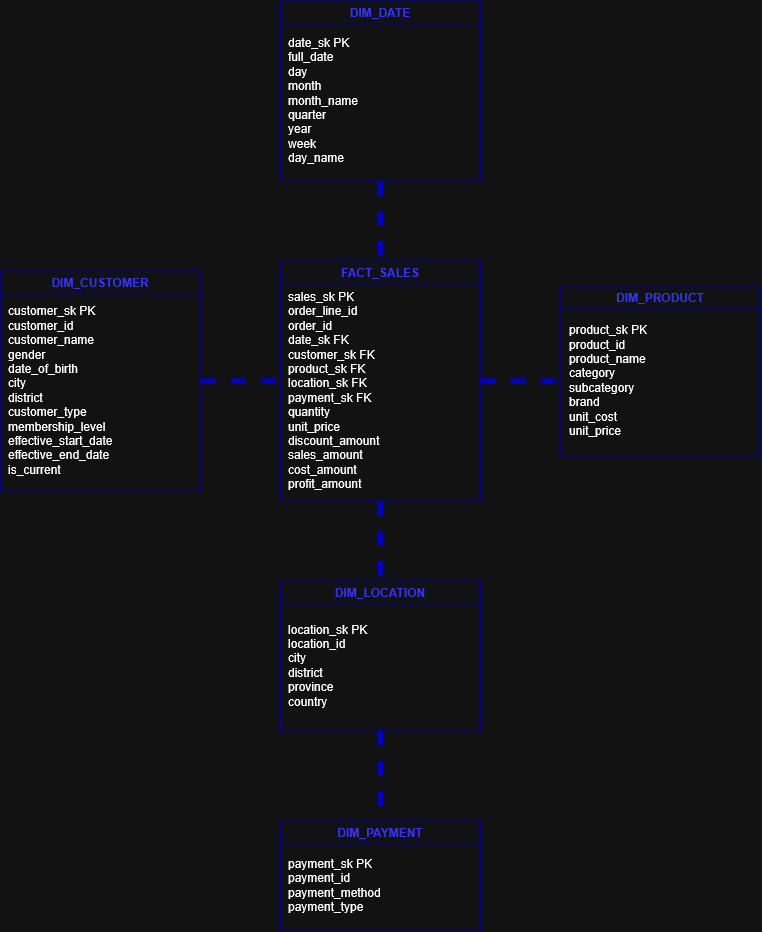

The diagram above was exported from draw.io. Its source (the exported page's mxGraphModel, read from the mxfile embedded in the PNG):
<mxGraphModel dx="1508" dy="971" grid="1" gridSize="10" guides="1" tooltips="1" connect="1" arrows="1" fold="1" page="1" pageScale="1" pageWidth="850" pageHeight="1100" math="0" shadow="0">
  <root>
    <mxCell id="0" />
    <mxCell id="1" parent="0" />
    <mxCell id="zqnUzYJdDmXzQUPuBBWM-13" parent="1" style="swimlane;whiteSpace=wrap;html=1;fontSize=12;strokeColor=light-dark(#000000,#000099);" value="&lt;span style=&quot;color: light-dark(rgb(0, 0, 0), rgb(51, 51, 255));&quot;&gt;FACT_SALES&lt;/span&gt;" vertex="1">
      <mxGeometry height="240" width="200" x="319.75" y="280" as="geometry" />
    </mxCell>
    <mxCell id="zqnUzYJdDmXzQUPuBBWM-14" parent="zqnUzYJdDmXzQUPuBBWM-13" style="text;html=1;whiteSpace=wrap;strokeColor=none;fillColor=none;align=left;verticalAlign=middle;rounded=0;fontSize=12;" value="sales_sk PK&lt;br&gt;order_line_id&lt;br&gt;order_id&lt;br&gt;date_sk FK&lt;br&gt;customer_sk FK&lt;br&gt;product_sk FK&lt;br&gt;location_sk FK&lt;br&gt;payment_sk FK&lt;br&gt;quantity&lt;br&gt;unit_price&lt;br&gt;discount_amount&lt;br&gt;sales_amount&lt;br&gt;cost_amount&lt;br&gt;profit_amount" vertex="1">
      <mxGeometry height="200" width="187.5" x="6" y="30" as="geometry" />
    </mxCell>
    <mxCell id="zqnUzYJdDmXzQUPuBBWM-15" parent="1" style="swimlane;whiteSpace=wrap;html=1;fontSize=12;strokeColor=light-dark(#000000,#000099);" value="&lt;span style=&quot;color: light-dark(rgb(0, 0, 0), rgb(51, 51, 255));&quot;&gt;DIM_CUSTOMER&lt;/span&gt;" vertex="1">
      <mxGeometry height="220" width="200" x="40" y="290" as="geometry" />
    </mxCell>
    <mxCell id="zqnUzYJdDmXzQUPuBBWM-16" parent="zqnUzYJdDmXzQUPuBBWM-15" style="text;html=1;whiteSpace=wrap;strokeColor=none;fillColor=none;align=left;verticalAlign=middle;rounded=0;fontSize=12;" value="customer_sk PK&lt;br&gt;customer_id&lt;br&gt;customer_name&lt;br&gt;gender&lt;br&gt;date_of_birth&lt;br&gt;city&lt;br&gt;district&lt;br&gt;customer_type&lt;br&gt;membership_level&lt;br&gt;effective_start_date&lt;br&gt;effective_end_date&lt;br&gt;is_current" vertex="1">
      <mxGeometry height="180" width="187.5" x="6" y="30" as="geometry" />
    </mxCell>
    <mxCell id="zqnUzYJdDmXzQUPuBBWM-17" parent="1" style="swimlane;whiteSpace=wrap;html=1;fontSize=12;strokeColor=light-dark(#000000,#000099);" value="&lt;span style=&quot;color: light-dark(rgb(0, 0, 0), rgb(51, 51, 255));&quot;&gt;DIM_PRODUCT&lt;/span&gt;" vertex="1">
      <mxGeometry height="170" width="200" x="600" y="305" as="geometry" />
    </mxCell>
    <mxCell id="zqnUzYJdDmXzQUPuBBWM-18" parent="zqnUzYJdDmXzQUPuBBWM-17" style="text;html=1;whiteSpace=wrap;strokeColor=none;fillColor=none;align=left;verticalAlign=middle;rounded=0;fontSize=12;" value="product_sk PK&lt;br&gt;product_id&lt;br&gt;product_name&lt;br&gt;category&lt;br&gt;subcategory&lt;br&gt;brand&lt;br&gt;unit_cost&lt;br&gt;unit_price" vertex="1">
      <mxGeometry height="130" width="187.5" x="6.25" y="30" as="geometry" />
    </mxCell>
    <mxCell id="zqnUzYJdDmXzQUPuBBWM-19" parent="1" style="swimlane;whiteSpace=wrap;html=1;fontSize=12;strokeColor=light-dark(#000000,#000099);" value="&lt;span style=&quot;color: light-dark(rgb(0, 0, 0), rgb(51, 51, 255));&quot;&gt;DIM_DATE&lt;/span&gt;" vertex="1">
      <mxGeometry height="180" width="200" x="319.75" y="20" as="geometry" />
    </mxCell>
    <mxCell id="zqnUzYJdDmXzQUPuBBWM-20" parent="zqnUzYJdDmXzQUPuBBWM-19" style="text;html=1;whiteSpace=wrap;strokeColor=none;fillColor=none;align=left;verticalAlign=middle;rounded=0;fontSize=12;" value="date_sk PK&lt;br&gt;full_date&lt;br&gt;day&lt;br&gt;month&lt;br&gt;month_name&lt;br&gt;quarter&lt;br&gt;year&lt;br&gt;week&lt;br&gt;day_name" vertex="1">
      <mxGeometry height="140" width="187.5" x="6" y="30" as="geometry" />
    </mxCell>
    <mxCell id="zqnUzYJdDmXzQUPuBBWM-21" parent="1" style="swimlane;whiteSpace=wrap;html=1;fontSize=12;strokeColor=light-dark(#000000,#000099);" value="&lt;div&gt;&lt;span style=&quot;color: light-dark(rgb(0, 0, 0), rgb(51, 51, 255));&quot;&gt;DIM_LOCATION&lt;/span&gt;&lt;/div&gt;" vertex="1">
      <mxGeometry height="150" width="200" x="319.63" y="600" as="geometry" />
    </mxCell>
    <mxCell id="zqnUzYJdDmXzQUPuBBWM-22" parent="zqnUzYJdDmXzQUPuBBWM-21" style="text;html=1;whiteSpace=wrap;strokeColor=none;fillColor=none;align=left;verticalAlign=middle;rounded=0;fontSize=12;" value="location_sk PK&lt;br&gt;location_id&lt;br&gt;city&lt;br&gt;district&lt;br&gt;province&lt;br&gt;country" vertex="1">
      <mxGeometry height="110" width="187.5" x="6" y="30" as="geometry" />
    </mxCell>
    <mxCell id="zqnUzYJdDmXzQUPuBBWM-23" parent="1" style="swimlane;whiteSpace=wrap;html=1;fontSize=12;strokeColor=light-dark(#000000,#000099);" value="&lt;span style=&quot;color: light-dark(rgb(0, 0, 0), rgb(51, 51, 255));&quot;&gt;DIM_PAYMENT&lt;/span&gt;" vertex="1">
      <mxGeometry height="110" width="200" x="319.75" y="840" as="geometry" />
    </mxCell>
    <mxCell id="zqnUzYJdDmXzQUPuBBWM-24" parent="zqnUzYJdDmXzQUPuBBWM-23" style="text;html=1;whiteSpace=wrap;strokeColor=none;fillColor=none;align=left;verticalAlign=middle;rounded=0;fontSize=12;" value="payment_sk PK&lt;br&gt;payment_id&lt;br&gt;payment_method&lt;br&gt;payment_type" vertex="1">
      <mxGeometry height="70" width="187.5" x="6" y="30" as="geometry" />
    </mxCell>
    <mxCell id="zqnUzYJdDmXzQUPuBBWM-28" edge="1" parent="1" source="zqnUzYJdDmXzQUPuBBWM-19" style="endArrow=none;dashed=1;html=1;rounded=0;exitX=0.5;exitY=1;exitDx=0;exitDy=0;entryX=0.5;entryY=0;entryDx=0;entryDy=0;strokeWidth=5;strokeColor=light-dark(#000000,#0000CC);" target="zqnUzYJdDmXzQUPuBBWM-13" value="">
      <mxGeometry height="50" relative="1" width="50" as="geometry">
        <mxPoint x="270" y="530" as="sourcePoint" />
        <mxPoint x="320" y="480" as="targetPoint" />
      </mxGeometry>
    </mxCell>
    <mxCell id="zqnUzYJdDmXzQUPuBBWM-30" edge="1" parent="1" source="zqnUzYJdDmXzQUPuBBWM-13" style="endArrow=none;dashed=1;html=1;rounded=0;exitX=1;exitY=0.5;exitDx=0;exitDy=0;entryX=0;entryY=0.5;entryDx=0;entryDy=0;strokeWidth=5;strokeColor=light-dark(#000000,#0000CC);" target="zqnUzYJdDmXzQUPuBBWM-18" value="">
      <mxGeometry height="50" relative="1" width="50" as="geometry">
        <mxPoint x="630" y="160" as="sourcePoint" />
        <mxPoint x="630" y="240" as="targetPoint" />
      </mxGeometry>
    </mxCell>
    <mxCell id="zqnUzYJdDmXzQUPuBBWM-31" edge="1" parent="1" source="zqnUzYJdDmXzQUPuBBWM-15" style="endArrow=none;dashed=1;html=1;rounded=0;exitX=1;exitY=0.5;exitDx=0;exitDy=0;entryX=0;entryY=0.5;entryDx=0;entryDy=0;strokeWidth=5;strokeColor=light-dark(#000000,#0000CC);" target="zqnUzYJdDmXzQUPuBBWM-13" value="">
      <mxGeometry height="50" relative="1" width="50" as="geometry">
        <mxPoint x="630" y="610" as="sourcePoint" />
        <mxPoint x="716" y="610" as="targetPoint" />
      </mxGeometry>
    </mxCell>
    <mxCell id="zqnUzYJdDmXzQUPuBBWM-32" edge="1" parent="1" source="zqnUzYJdDmXzQUPuBBWM-13" style="endArrow=none;dashed=1;html=1;rounded=0;exitX=0.5;exitY=1;exitDx=0;exitDy=0;entryX=0.5;entryY=0;entryDx=0;entryDy=0;strokeWidth=5;strokeColor=light-dark(#000000,#0000CC);" target="zqnUzYJdDmXzQUPuBBWM-21" value="">
      <mxGeometry height="50" relative="1" width="50" as="geometry">
        <mxPoint x="460" y="550" as="sourcePoint" />
        <mxPoint x="540" y="550" as="targetPoint" />
      </mxGeometry>
    </mxCell>
    <mxCell id="zqnUzYJdDmXzQUPuBBWM-33" edge="1" parent="1" source="zqnUzYJdDmXzQUPuBBWM-21" style="endArrow=none;dashed=1;html=1;rounded=0;exitX=0.5;exitY=1;exitDx=0;exitDy=0;entryX=0.5;entryY=0;entryDx=0;entryDy=0;strokeWidth=5;strokeColor=light-dark(#000000,#0000CC);" target="zqnUzYJdDmXzQUPuBBWM-23" value="">
      <mxGeometry height="50" relative="1" width="50" as="geometry">
        <mxPoint x="490" y="760" as="sourcePoint" />
        <mxPoint x="490" y="840" as="targetPoint" />
      </mxGeometry>
    </mxCell>
  </root>
</mxGraphModel>